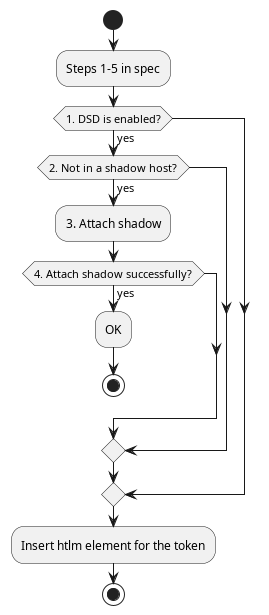

The diagram above was rendered by PlantUML. Its source (embedded in the PNG):
@startuml oldflow
start
:Steps 1-5 in spec;

if (1. DSD is enabled?) then (yes)
  if (2. Not in a shadow host?) then (yes)
    :3. Attach shadow;
    if (4. Attach shadow successfully?) then (yes)
      :OK;
      stop
    endif
  endif
endif

:Insert htlm element for the token;
stop
@enduml